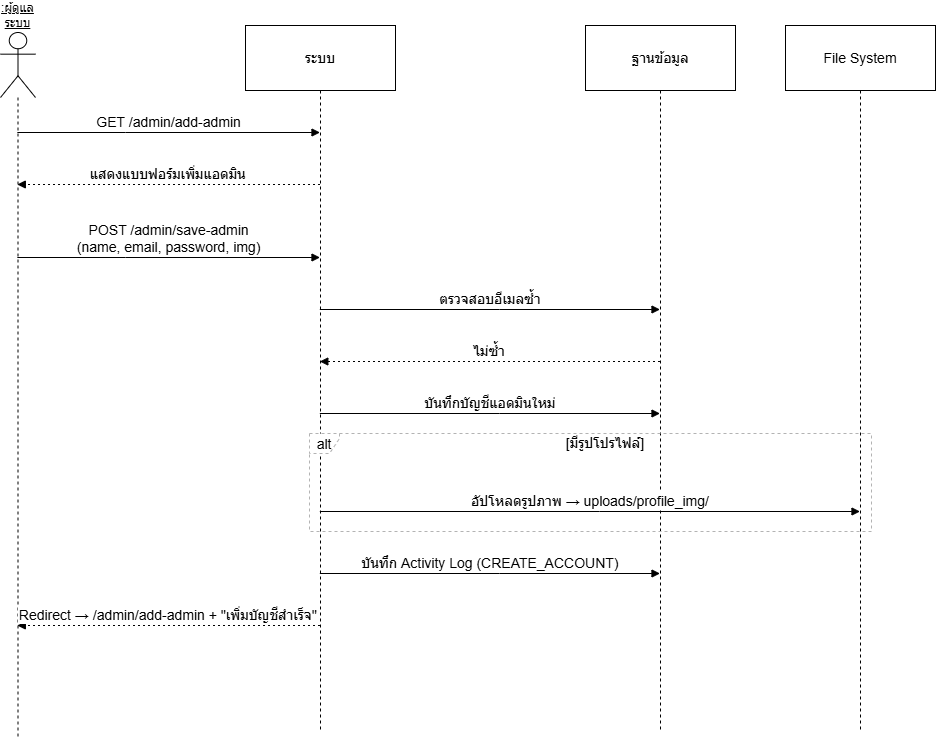

The diagram above was exported from draw.io. Its source (the exported page's mxGraphModel, read from the mxfile embedded in the PNG):
<mxGraphModel dx="1678" dy="1974" grid="1" gridSize="10" guides="1" tooltips="1" connect="1" arrows="1" fold="1" page="1" pageScale="1" pageWidth="850" pageHeight="1100" math="0" shadow="0">
  <root>
    <mxCell id="0" />
    <mxCell id="1" parent="0" />
    <mxCell id="fct5M2pFeu0aQH29zipD-1" parent="1" style="shape=umlLifeline;perimeter=lifelinePerimeter;whiteSpace=wrap;container=1;dropTarget=0;collapsible=0;recursiveResize=0;outlineConnect=0;portConstraint=eastwest;newEdgeStyle={&quot;edgeStyle&quot;:&quot;elbowEdgeStyle&quot;,&quot;elbow&quot;:&quot;vertical&quot;,&quot;curved&quot;:0,&quot;rounded&quot;:0};participant=umlActor;verticalAlign=bottom;labelPosition=center;verticalLabelPosition=top;align=center;size=65;fontSize=12;fontStyle=4" value=":ผู้ดูแลระบบ" vertex="1">
      <mxGeometry height="705" width="35" x="183" y="27" as="geometry" />
    </mxCell>
    <mxCell id="fct5M2pFeu0aQH29zipD-2" parent="1" style="shape=umlLifeline;perimeter=lifelinePerimeter;whiteSpace=wrap;container=1;dropTarget=0;collapsible=0;recursiveResize=0;outlineConnect=0;portConstraint=eastwest;newEdgeStyle={&quot;edgeStyle&quot;:&quot;elbowEdgeStyle&quot;,&quot;elbow&quot;:&quot;vertical&quot;,&quot;curved&quot;:0,&quot;rounded&quot;:0};size=65;fontSize=14;" value="ระบบ" vertex="1">
      <mxGeometry height="705" width="150" x="428" y="20" as="geometry" />
    </mxCell>
    <mxCell id="fct5M2pFeu0aQH29zipD-3" parent="1" style="shape=umlLifeline;perimeter=lifelinePerimeter;whiteSpace=wrap;container=1;dropTarget=0;collapsible=0;recursiveResize=0;outlineConnect=0;portConstraint=eastwest;newEdgeStyle={&quot;edgeStyle&quot;:&quot;elbowEdgeStyle&quot;,&quot;elbow&quot;:&quot;vertical&quot;,&quot;curved&quot;:0,&quot;rounded&quot;:0};size=65;fontSize=14;" value="ฐานข้อมูล" vertex="1">
      <mxGeometry height="705" width="150" x="768" y="20" as="geometry" />
    </mxCell>
    <mxCell id="fct5M2pFeu0aQH29zipD-4" parent="1" style="shape=umlLifeline;perimeter=lifelinePerimeter;whiteSpace=wrap;container=1;dropTarget=0;collapsible=0;recursiveResize=0;outlineConnect=0;portConstraint=eastwest;newEdgeStyle={&quot;edgeStyle&quot;:&quot;elbowEdgeStyle&quot;,&quot;elbow&quot;:&quot;vertical&quot;,&quot;curved&quot;:0,&quot;rounded&quot;:0};size=65;fontSize=14;" value="File System" vertex="1">
      <mxGeometry height="705" width="150" x="968" y="20" as="geometry" />
    </mxCell>
    <mxCell id="fct5M2pFeu0aQH29zipD-5" parent="1" style="shape=umlFrame;dashed=1;pointerEvents=0;dropTarget=0;strokeColor=#B3B3B3;height=20;width=30;fontSize=14;" value="alt" vertex="1">
      <mxGeometry height="98" width="562" x="492" y="428" as="geometry" />
    </mxCell>
    <mxCell id="fct5M2pFeu0aQH29zipD-6" parent="fct5M2pFeu0aQH29zipD-5" style="text;strokeColor=none;fillColor=none;align=center;verticalAlign=middle;whiteSpace=wrap;fontSize=14;" value="[มีรูปโปรไฟล์]" vertex="1">
      <mxGeometry height="20" width="532" x="30" as="geometry" />
    </mxCell>
    <mxCell id="fct5M2pFeu0aQH29zipD-7" edge="1" parent="1" source="fct5M2pFeu0aQH29zipD-1" style="verticalAlign=bottom;edgeStyle=elbowEdgeStyle;elbow=vertical;curved=0;rounded=0;endArrow=block;fontSize=14;" target="fct5M2pFeu0aQH29zipD-2" value="GET /admin/add-admin">
      <mxGeometry relative="1" as="geometry">
        <Array as="points">
          <mxPoint x="308" y="127" />
        </Array>
      </mxGeometry>
    </mxCell>
    <mxCell id="fct5M2pFeu0aQH29zipD-8" edge="1" parent="1" source="fct5M2pFeu0aQH29zipD-2" style="verticalAlign=bottom;edgeStyle=elbowEdgeStyle;elbow=vertical;curved=0;rounded=0;dashed=1;dashPattern=2 3;endArrow=block;fontSize=14;" target="fct5M2pFeu0aQH29zipD-1" value="แสดงแบบฟอร์มเพิ่มแอดมิน">
      <mxGeometry relative="1" as="geometry">
        <Array as="points">
          <mxPoint x="311" y="179" />
        </Array>
      </mxGeometry>
    </mxCell>
    <mxCell id="fct5M2pFeu0aQH29zipD-9" edge="1" parent="1" source="fct5M2pFeu0aQH29zipD-1" style="verticalAlign=bottom;edgeStyle=elbowEdgeStyle;elbow=vertical;curved=0;rounded=0;endArrow=block;fontSize=14;" target="fct5M2pFeu0aQH29zipD-2" value="POST /admin/save-admin&#10;(name, email, password, img)">
      <mxGeometry relative="1" as="geometry">
        <Array as="points">
          <mxPoint x="308" y="252" />
        </Array>
      </mxGeometry>
    </mxCell>
    <mxCell id="fct5M2pFeu0aQH29zipD-10" edge="1" parent="1" source="fct5M2pFeu0aQH29zipD-2" style="verticalAlign=bottom;edgeStyle=elbowEdgeStyle;elbow=vertical;curved=0;rounded=0;endArrow=block;fontSize=14;" target="fct5M2pFeu0aQH29zipD-3" value="ตรวจสอบอีเมลซ้ำ">
      <mxGeometry relative="1" as="geometry">
        <Array as="points">
          <mxPoint x="682" y="304" />
        </Array>
      </mxGeometry>
    </mxCell>
    <mxCell id="fct5M2pFeu0aQH29zipD-11" edge="1" parent="1" source="fct5M2pFeu0aQH29zipD-3" style="verticalAlign=bottom;edgeStyle=elbowEdgeStyle;elbow=vertical;curved=0;rounded=0;dashed=1;dashPattern=2 3;endArrow=block;fontSize=14;" target="fct5M2pFeu0aQH29zipD-2" value="ไม่ซ้ำ">
      <mxGeometry relative="1" as="geometry">
        <Array as="points">
          <mxPoint x="685" y="356" />
        </Array>
      </mxGeometry>
    </mxCell>
    <mxCell id="fct5M2pFeu0aQH29zipD-12" edge="1" parent="1" source="fct5M2pFeu0aQH29zipD-2" style="verticalAlign=bottom;edgeStyle=elbowEdgeStyle;elbow=vertical;curved=0;rounded=0;endArrow=block;fontSize=14;" target="fct5M2pFeu0aQH29zipD-3" value="บันทึกบัญชีแอดมินใหม่">
      <mxGeometry relative="1" as="geometry">
        <Array as="points">
          <mxPoint x="682" y="408" />
        </Array>
      </mxGeometry>
    </mxCell>
    <mxCell id="fct5M2pFeu0aQH29zipD-13" edge="1" parent="1" source="fct5M2pFeu0aQH29zipD-2" style="verticalAlign=bottom;edgeStyle=elbowEdgeStyle;elbow=vertical;curved=0;rounded=0;endArrow=block;fontSize=14;" target="fct5M2pFeu0aQH29zipD-4" value="อัปโหลดรูปภาพ → uploads/profile_img/">
      <mxGeometry relative="1" as="geometry">
        <Array as="points">
          <mxPoint x="782" y="506" />
        </Array>
      </mxGeometry>
    </mxCell>
    <mxCell id="fct5M2pFeu0aQH29zipD-14" edge="1" parent="1" source="fct5M2pFeu0aQH29zipD-2" style="verticalAlign=bottom;edgeStyle=elbowEdgeStyle;elbow=vertical;curved=0;rounded=0;endArrow=block;fontSize=14;" target="fct5M2pFeu0aQH29zipD-3" value="บันทึก Activity Log (CREATE_ACCOUNT)">
      <mxGeometry relative="1" as="geometry">
        <Array as="points">
          <mxPoint x="682" y="568" />
        </Array>
      </mxGeometry>
    </mxCell>
    <mxCell id="fct5M2pFeu0aQH29zipD-15" edge="1" parent="1" source="fct5M2pFeu0aQH29zipD-2" style="verticalAlign=bottom;edgeStyle=elbowEdgeStyle;elbow=vertical;curved=0;rounded=0;dashed=1;dashPattern=2 3;endArrow=block;fontSize=14;" target="fct5M2pFeu0aQH29zipD-1" value="Redirect → /admin/add-admin + &quot;เพิ่มบัญชีสำเร็จ&quot;">
      <mxGeometry relative="1" as="geometry">
        <Array as="points">
          <mxPoint x="311" y="620" />
        </Array>
      </mxGeometry>
    </mxCell>
  </root>
</mxGraphModel>